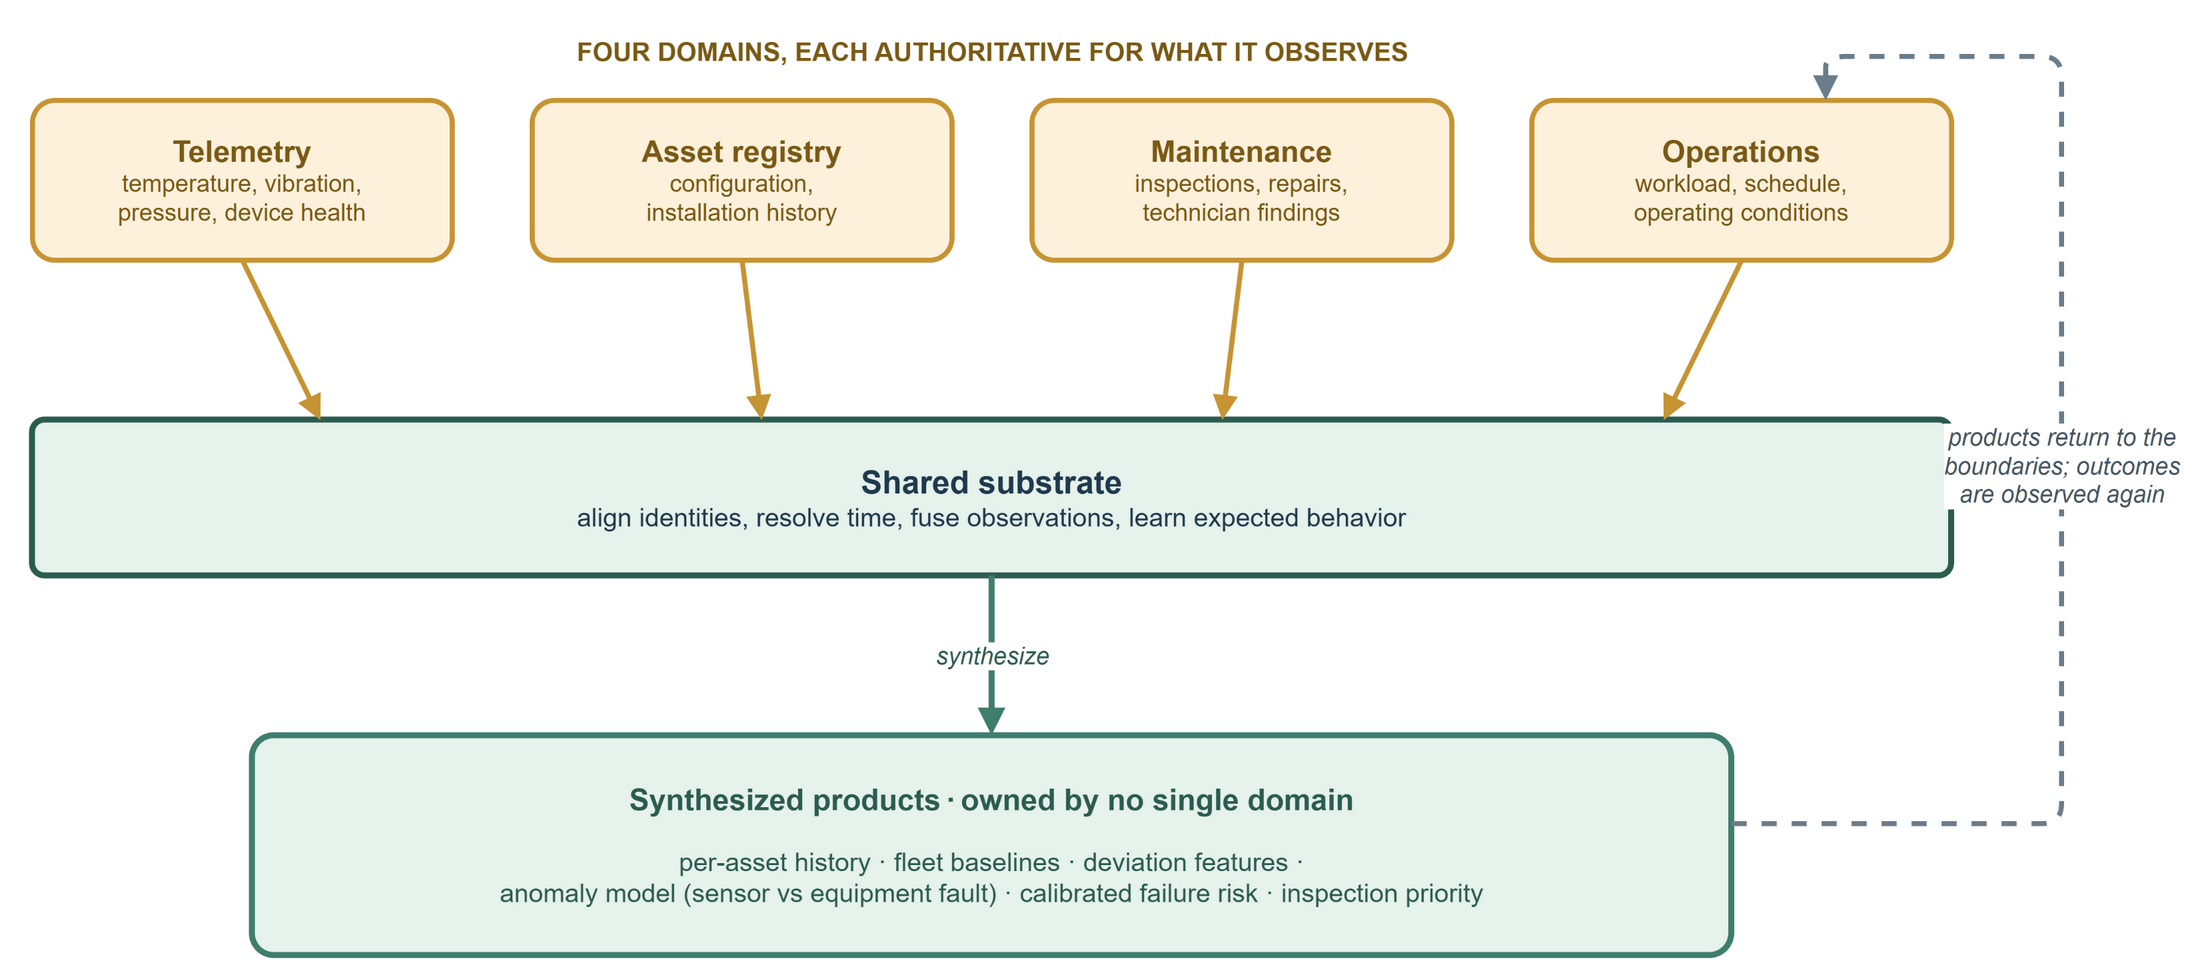

The diagram above was exported from draw.io. Its source (the exported page's mxGraphModel, read from the mxfile embedded in the PNG):
<mxGraphModel adaptiveColors="auto">
  <root>
    <mxCell id="0" />
    <mxCell id="1" parent="0" />
    <mxCell id="capTop" value="FOUR DOMAINS, EACH AUTHORITATIVE FOR WHAT IT OBSERVES" style="text;html=1;fontSize=13;fontStyle=1;fontColor=#7a5a14;align=center;verticalAlign=middle;" vertex="1" parent="1">
      <mxGeometry x="40" y="20" width="960" height="24" as="geometry" />
    </mxCell>
    <mxCell id="d1" value="&lt;font style=&quot;font-size:15px&quot;&gt;&lt;b&gt;Telemetry&lt;/b&gt;&lt;/font&gt;&lt;br&gt;&lt;font style=&quot;font-size:12px&quot;&gt;temperature, vibration,&lt;br&gt;pressure, device health&lt;/font&gt;" style="rounded=1;whiteSpace=wrap;html=1;fillColor=#fdf1dc;strokeColor=#c79433;strokeWidth=2.5;fontColor=#7a5a14;arcSize=14;" vertex="1" parent="1">
      <mxGeometry x="40" y="56" width="210" height="80" as="geometry" />
    </mxCell>
    <mxCell id="d2" value="&lt;font style=&quot;font-size:15px&quot;&gt;&lt;b&gt;Asset registry&lt;/b&gt;&lt;/font&gt;&lt;br&gt;&lt;font style=&quot;font-size:12px&quot;&gt;configuration,&lt;br&gt;installation history&lt;/font&gt;" style="rounded=1;whiteSpace=wrap;html=1;fillColor=#fdf1dc;strokeColor=#c79433;strokeWidth=2.5;fontColor=#7a5a14;arcSize=14;" vertex="1" parent="1">
      <mxGeometry x="290" y="56" width="210" height="80" as="geometry" />
    </mxCell>
    <mxCell id="d3" value="&lt;font style=&quot;font-size:15px&quot;&gt;&lt;b&gt;Maintenance&lt;/b&gt;&lt;/font&gt;&lt;br&gt;&lt;font style=&quot;font-size:12px&quot;&gt;inspections, repairs,&lt;br&gt;technician findings&lt;/font&gt;" style="rounded=1;whiteSpace=wrap;html=1;fillColor=#fdf1dc;strokeColor=#c79433;strokeWidth=2.5;fontColor=#7a5a14;arcSize=14;" vertex="1" parent="1">
      <mxGeometry x="540" y="56" width="210" height="80" as="geometry" />
    </mxCell>
    <mxCell id="d4" value="&lt;font style=&quot;font-size:15px&quot;&gt;&lt;b&gt;Operations&lt;/b&gt;&lt;/font&gt;&lt;br&gt;&lt;font style=&quot;font-size:12px&quot;&gt;workload, schedule,&lt;br&gt;operating conditions&lt;/font&gt;" style="rounded=1;whiteSpace=wrap;html=1;fillColor=#fdf1dc;strokeColor=#c79433;strokeWidth=2.5;fontColor=#7a5a14;arcSize=14;" vertex="1" parent="1">
      <mxGeometry x="790" y="56" width="210" height="80" as="geometry" />
    </mxCell>
    <mxCell id="substrate" value="&lt;font style=&quot;font-size:16px&quot;&gt;&lt;b&gt;Shared substrate&lt;/b&gt;&lt;/font&gt;&lt;br&gt;&lt;font style=&quot;font-size:13px&quot;&gt;align identities, resolve time, fuse observations, learn expected behavior&lt;/font&gt;" style="rounded=1;whiteSpace=wrap;html=1;fillColor=#e6f2ec;strokeColor=#2c5c50;strokeWidth=3;fontColor=#1f3a4d;arcSize=8;" vertex="1" parent="1">
      <mxGeometry x="40" y="216" width="960" height="78" as="geometry" />
    </mxCell>
    <mxCell id="products" value="&lt;font style=&quot;font-size:15px&quot;&gt;&lt;b&gt;Synthesized products&amp;#8202;&amp;#8202;&amp;#183;&amp;#8202;&amp;#8202;owned by no single domain&lt;/b&gt;&lt;/font&gt;&lt;br&gt;&lt;br&gt;&lt;font style=&quot;font-size:13px&quot;&gt;per-asset history&amp;nbsp;&amp;#183;&amp;nbsp;fleet baselines&amp;nbsp;&amp;#183;&amp;nbsp;deviation features&amp;nbsp;&amp;#183;&lt;br&gt;anomaly model (sensor vs equipment fault)&amp;nbsp;&amp;#183;&amp;nbsp;calibrated failure risk&amp;nbsp;&amp;#183;&amp;nbsp;inspection priority&lt;/font&gt;" style="rounded=1;whiteSpace=wrap;html=1;fillColor=#e6f2ec;strokeColor=#3f7e6e;strokeWidth=3;fontColor=#2c5c50;arcSize=10;" vertex="1" parent="1">
      <mxGeometry x="150" y="374" width="740" height="110" as="geometry" />
    </mxCell>
    <mxCell id="a1" style="endArrow=block;html=1;edgeStyle=none;strokeColor=#c79433;strokeWidth=2.5;exitX=0.5;exitY=1;entryX=0.15;entryY=0;" edge="1" parent="1" source="d1" target="substrate">
      <mxGeometry relative="1" as="geometry" />
    </mxCell>
    <mxCell id="a2" style="endArrow=block;html=1;edgeStyle=none;strokeColor=#c79433;strokeWidth=2.5;exitX=0.5;exitY=1;entryX=0.38;entryY=0;" edge="1" parent="1" source="d2" target="substrate">
      <mxGeometry relative="1" as="geometry" />
    </mxCell>
    <mxCell id="a3" style="endArrow=block;html=1;edgeStyle=none;strokeColor=#c79433;strokeWidth=2.5;exitX=0.5;exitY=1;entryX=0.62;entryY=0;" edge="1" parent="1" source="d3" target="substrate">
      <mxGeometry relative="1" as="geometry" />
    </mxCell>
    <mxCell id="a4" style="endArrow=block;html=1;edgeStyle=none;strokeColor=#c79433;strokeWidth=2.5;exitX=0.5;exitY=1;entryX=0.85;entryY=0;" edge="1" parent="1" source="d4" target="substrate">
      <mxGeometry relative="1" as="geometry" />
    </mxCell>
    <mxCell id="a5" value="&lt;font style=&quot;font-size:12px&quot;&gt;&lt;i&gt;synthesize&lt;/i&gt;&lt;/font&gt;" style="endArrow=block;html=1;edgeStyle=none;strokeColor=#3f7e6e;strokeWidth=3;exitX=0.5;exitY=1;entryX=0.5;entryY=0;fontColor=#2c5c50;" edge="1" parent="1" source="substrate" target="products">
      <mxGeometry relative="1" as="geometry" />
    </mxCell>
    <mxCell id="ret" value="&lt;font style=&quot;font-size:12px&quot;&gt;&lt;i&gt;products return to the&lt;br&gt;boundaries; outcomes&lt;br&gt;are observed again&lt;/i&gt;&lt;/font&gt;" style="endArrow=block;html=1;rounded=1;edgeStyle=orthogonalEdgeStyle;dashed=1;strokeColor=#6b7d8a;strokeWidth=2.5;fontColor=#465561;exitX=1;exitY=0.4;exitDx=0;exitDy=0;entryX=0.7;entryY=0;entryDx=0;entryDy=0;" edge="1" parent="1" source="products" target="d4">
      <mxGeometry relative="1" as="geometry">
        <Array as="points">
          <mxPoint x="1055" y="418" />
          <mxPoint x="1055" y="34" />
        </Array>
      </mxGeometry>
    </mxCell>
  </root>
</mxGraphModel>